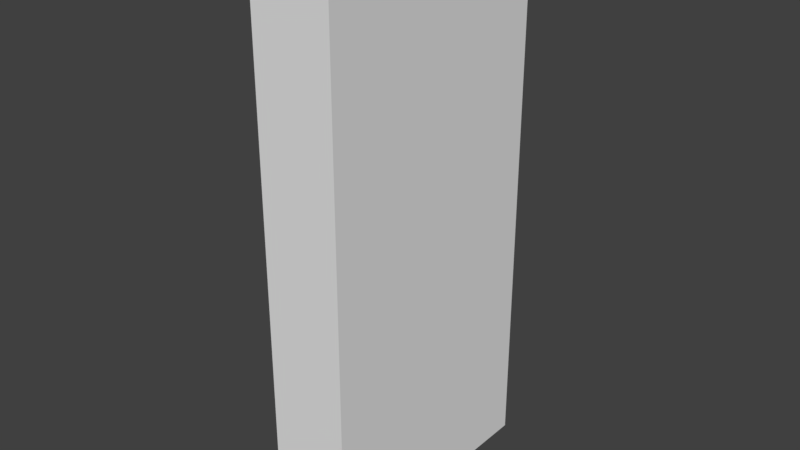 # Source: Rockwall.blend  (saved by Blender 2.79.0; exported with 4.5.12 LTS)
import bpy
from mathutils import Matrix  # noqa: F401  (used for matrix-valued properties, if any)

bpy.ops.wm.read_factory_settings(use_empty=True)
scene = bpy.context.scene
scene.name = 'Scene'

# ---- collections
col_collection_1 = bpy.data.collections.new('Collection 1'); scene.collection.children.link(col_collection_1)

# ---- materials (node trees are filled in below, after node groups)
mat_rock_wall_m = bpy.data.materials.new('Rock_wall_m')
mat_rock_wall_m.alpha_threshold = 0.0
mat_rock_wall_m.roughness = 0.5

# ---- material node trees
mat_rock_wall_m.use_nodes = True; mat_rock_wall_m.node_tree.nodes.clear()
_N = mat_rock_wall_m.node_tree.nodes; _L = mat_rock_wall_m.node_tree.links
n0 = _N.new('ShaderNodeOutputMaterial'); n0.name = 'Material Output'; n0.location = (300, 300)
n1 = _N.new('ShaderNodeBsdfDiffuse'); n1.name = 'Diffuse BSDF'; n1.location = (10, 300)
_L.new(n1.outputs[0], n0.inputs[0])
n0.is_active_output = True

# ---- world
world_world = bpy.data.worlds.new('World'); scene.world = world_world
world_world.color = (0.05088, 0.05088, 0.05088)
world_world.use_sun_shadow = False
world_world.sun_shadow_jitter_overblur = 0.0
world_world.cycles.sampling_method = 'MANUAL'

# ---- meshes
me_cube = bpy.data.meshes.new('Cube')
me_cube.from_pydata([(0.4361, -1.369, 2.384e-07), (0.4361, -1.369, 5.979), (-0.4361, -1.369, 2.384e-07), (-0.4361, -1.369, 5.979), (0.4361, 1.369, 2.384e-07), (0.4361, 1.369, 5.979), (-0.4361, 1.369, 2.384e-07), (-0.4361, 1.369, 5.979)], [], [(0, 1, 3, 2), (2, 3, 7, 6), (6, 7, 5, 4), (4, 5, 1, 0), (2, 6, 4, 0), (7, 3, 1, 5)])
me_cube.materials.append(mat_rock_wall_m)
me_cube.use_remesh_preserve_volume = False
me_cube.use_remesh_preserve_attributes = False
me_cube.use_mirror_vertex_groups = False
me_cube.update()

# ---- objects
ob_rockwall = bpy.data.objects.new('RockWall', me_cube)

# ---- transforms, parenting, visibility, modifiers, constraints
ob_rockwall.location = (0.0, 0.0, 0.0)
ob_rockwall.lineart.crease_threshold = 0.0

# ---- collection membership
col_collection_1.objects.link(ob_rockwall)

# ---- scene / render settings (as saved in the file)
scene.frame_start = 1; scene.frame_end = 250; scene.frame_set(2)
scene.render.engine = 'CYCLES'
scene.render.resolution_percentage = 50
scene.render.dither_intensity = 0.0
scene.cycles.samples = 50
scene.cycles.sampling_pattern = 'TABULATED_SOBOL'
scene.cycles.use_adaptive_sampling = False
scene.cycles.use_light_tree = False
scene.cycles.caustics_reflective = False
scene.cycles.caustics_refractive = False
scene.cycles.blur_glossy = 0.0
scene.cycles.max_bounces = 4
scene.cycles.diffuse_bounces = 2
scene.cycles.glossy_bounces = 2
scene.cycles.transmission_bounces = 4
scene.cycles.transparent_max_bounces = 4
scene.cycles.sample_clamp_indirect = 0.0
scene.view_settings.view_transform = 'Standard'
bpy.context.view_layer.update()

# ---- added for rendering (the .blend has no active camera and no usable light): camera, sun
cam_auto = bpy.data.cameras.new('AutoCamera')
cam_auto.lens = 50.0
cam_auto.sensor_width = 36.0
cam_auto.clip_end = 1000.0
ob_auto_camera = bpy.data.objects.new('AutoCamera', cam_auto)
scene.collection.objects.link(ob_auto_camera)
ob_auto_camera.location = (6.13809, -7.36571, 7.90015)
ob_auto_camera.rotation_euler = (1.09748, -7.21219e-08, 0.694738)
scene.camera = ob_auto_camera
light_auto_sun = bpy.data.lights.new('AutoSun', 'SUN')
light_auto_sun.energy = 3.0
light_auto_sun.angle = 0.0523599
ob_auto_sun = bpy.data.objects.new('AutoSun', light_auto_sun)
scene.collection.objects.link(ob_auto_sun)
ob_auto_sun.rotation_euler = (0.872665, 0.174533, 0.523599)
bpy.context.view_layer.update()
